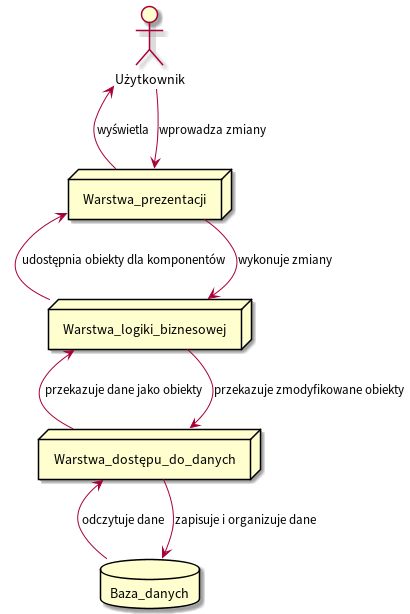

The diagram above was rendered by PlantUML. Its source (embedded in the PNG):
@startuml
database Baza_danych
node Warstwa_prezentacji
node Warstwa_dostępu_do_danych
node Warstwa_logiki_biznesowej
actor Użytkownik

Baza_danych -up-> Warstwa_dostępu_do_danych : odczytuje dane
Baza_danych <- Warstwa_dostępu_do_danych : zapisuje i organizuje dane
Warstwa_dostępu_do_danych -up-> Warstwa_logiki_biznesowej : przekazuje dane jako obiekty
Warstwa_dostępu_do_danych <- Warstwa_logiki_biznesowej : przekazuje zmodyfikowane obiekty
Warstwa_logiki_biznesowej -up-> Warstwa_prezentacji : udostępnia obiekty dla komponentów
Warstwa_logiki_biznesowej <- Warstwa_prezentacji : wykonuje zmiany
Warstwa_prezentacji -up-> Użytkownik : wyświetla
Warstwa_prezentacji <- Użytkownik : wprowadza zmiany
@enduml